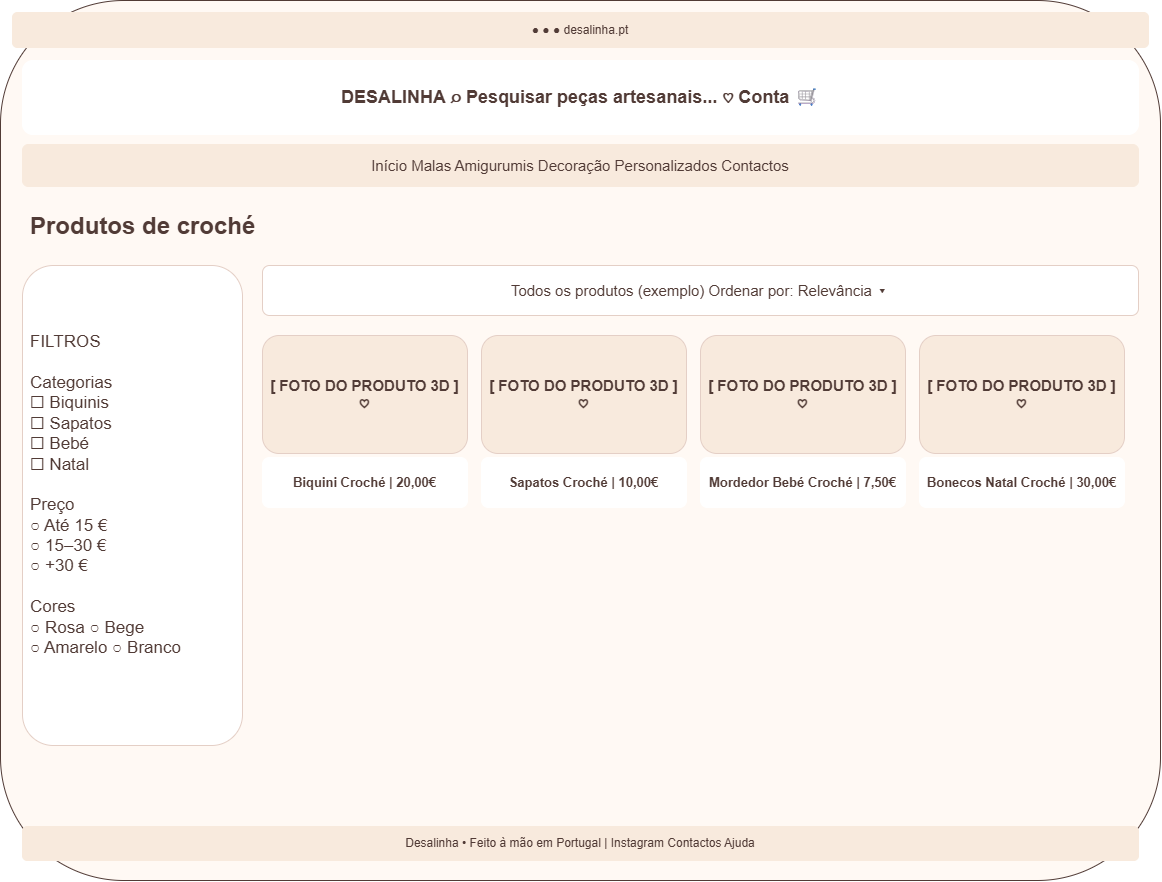

The diagram above was exported from draw.io. Its source (the exported page's mxGraphModel, read from the mxfile embedded in the PNG):
<mxGraphModel dx="1695" dy="921" grid="1" gridSize="10" guides="1" tooltips="1" connect="1" arrows="1" fold="1" page="1" pageScale="1" pageWidth="1600" pageHeight="1600" math="0" shadow="0">
  <root>
    <mxCell id="0" />
    <mxCell id="1" parent="0" />
    <mxCell id="2" parent="1" style="rounded=1;whiteSpace=wrap;html=1;arcSize=14;fillColor=#FFF9F4;strokeColor=#513B36;fontColor=#513B36;fontSize=15;fontStyle=0;align=center;verticalAlign=middle;spacing=8;shadow=0;" value="" vertex="1">
      <mxGeometry height="880" width="1160" x="140" y="90" as="geometry" />
    </mxCell>
    <mxCell id="3" parent="1" style="rounded=1;whiteSpace=wrap;html=1;arcSize=14;fillColor=#F8EADD;strokeColor=#F8EADD;fontColor=#513B36;fontSize=12;fontStyle=0;align=center;verticalAlign=middle;spacing=8;shadow=0;" value="●   ●   ●                                    desalinha.pt" vertex="1">
      <mxGeometry height="35" width="1136" x="152" y="102" as="geometry" />
    </mxCell>
    <mxCell id="4" parent="1" style="rounded=1;whiteSpace=wrap;html=1;arcSize=14;fillColor=#FFFFFF;strokeColor=#FFFFFF;fontColor=#513B36;fontSize=18;fontStyle=1;align=center;verticalAlign=middle;spacing=8;shadow=0;" value="DESALINHA          ⌕ Pesquisar peças artesanais...            ♡    Conta    🛒" vertex="1">
      <mxGeometry height="74" width="1116" x="162" y="150" as="geometry" />
    </mxCell>
    <mxCell id="5" parent="1" style="rounded=1;whiteSpace=wrap;html=1;arcSize=14;fillColor=#F8EADD;strokeColor=#F8EADD;fontColor=#513B36;fontSize=15;fontStyle=0;align=center;verticalAlign=middle;spacing=8;shadow=0;" value="Início          Malas          Amigurumis          Decoração          Personalizados          Contactos" vertex="1">
      <mxGeometry height="42" width="1116" x="162" y="234" as="geometry" />
    </mxCell>
    <mxCell id="6" parent="1" style="rounded=0;whiteSpace=wrap;html=1;arcSize=14;fillColor=#FFF9F4;strokeColor=#FFF9F4;fontColor=#513B36;fontSize=24;fontStyle=1;align=left;verticalAlign=middle;spacing=8;shadow=0;" value="Produtos de croché" vertex="1">
      <mxGeometry height="42" width="900" x="162" y="295" as="geometry" />
    </mxCell>
    <mxCell id="7" parent="1" style="rounded=1;whiteSpace=wrap;html=1;arcSize=14;fillColor=#FFFFFF;strokeColor=#E4CFC6;fontColor=#513B36;fontSize=17;fontStyle=0;align=left;verticalAlign=middle;spacing=8;shadow=0;" value="FILTROS&lt;br&gt;&lt;br&gt;Categorias&lt;br&gt;☐ Biquinis&lt;br&gt;☐ Sapatos&lt;br&gt;☐ Bebé&lt;br&gt;☐ Natal&lt;br&gt;&lt;br&gt;Preço&lt;br&gt;○ Até 15 €&lt;br&gt;○ 15–30 €&lt;br&gt;○ +30 €&lt;br&gt;&lt;br&gt;Cores&lt;br&gt;○ Rosa  ○ Bege&lt;div&gt;○ Amarelo ○ Branco&lt;div&gt;&lt;br&gt;&lt;/div&gt;&lt;/div&gt;" vertex="1">
      <mxGeometry height="480" width="220" x="162" y="355" as="geometry" />
    </mxCell>
    <mxCell id="8" parent="1" style="rounded=1;whiteSpace=wrap;html=1;arcSize=14;fillColor=#FFFFFF;strokeColor=#E4CFC6;fontColor=#513B36;fontSize=15;fontStyle=0;align=center;verticalAlign=middle;spacing=8;shadow=0;" value="Todos os produtos (exemplo)                       Ordenar por: Relevância  ▾" vertex="1">
      <mxGeometry height="50" width="876" x="402" y="355" as="geometry" />
    </mxCell>
    <mxCell id="9" parent="1" style="rounded=1;whiteSpace=wrap;html=1;arcSize=14;fillColor=#F8EADD;strokeColor=#E4CFC6;fontColor=#513B36;fontSize=15;fontStyle=1;align=center;verticalAlign=middle;spacing=8;shadow=0;" value="[ FOTO DO PRODUTO 3D ]&#10;♡" vertex="1">
      <mxGeometry height="118" width="205" x="402" y="425" as="geometry" />
    </mxCell>
    <mxCell id="10" parent="1" style="rounded=1;whiteSpace=wrap;html=1;arcSize=14;fillColor=#FFFFFF;strokeColor=#FFFFFF;fontColor=#513B36;fontSize=13;fontStyle=1;align=center;verticalAlign=middle;spacing=8;shadow=0;" value="Biquini Croché | 20,00€" vertex="1">
      <mxGeometry height="50" width="205" x="402" y="547" as="geometry" />
    </mxCell>
    <mxCell id="11" parent="1" style="rounded=1;whiteSpace=wrap;html=1;arcSize=14;fillColor=#F8EADD;strokeColor=#E4CFC6;fontColor=#513B36;fontSize=15;fontStyle=1;align=center;verticalAlign=middle;spacing=8;shadow=0;" value="[ FOTO DO PRODUTO 3D ]&#10;♡" vertex="1">
      <mxGeometry height="118" width="205" x="621" y="425" as="geometry" />
    </mxCell>
    <mxCell id="12" parent="1" style="rounded=1;whiteSpace=wrap;html=1;arcSize=14;fillColor=#FFFFFF;strokeColor=#FFFFFF;fontColor=#513B36;fontSize=13;fontStyle=1;align=center;verticalAlign=middle;spacing=8;shadow=0;" value="Sapatos Croché | 10,00€" vertex="1">
      <mxGeometry height="50" width="205" x="621" y="547" as="geometry" />
    </mxCell>
    <mxCell id="13" parent="1" style="rounded=1;whiteSpace=wrap;html=1;arcSize=14;fillColor=#F8EADD;strokeColor=#E4CFC6;fontColor=#513B36;fontSize=15;fontStyle=1;align=center;verticalAlign=middle;spacing=8;shadow=0;" value="[ FOTO DO PRODUTO 3D ]&#10;♡" vertex="1">
      <mxGeometry height="118" width="205" x="840" y="425" as="geometry" />
    </mxCell>
    <mxCell id="14" parent="1" style="rounded=1;whiteSpace=wrap;html=1;arcSize=14;fillColor=#FFFFFF;strokeColor=#FFFFFF;fontColor=#513B36;fontSize=13;fontStyle=1;align=center;verticalAlign=middle;spacing=8;shadow=0;" value="Mordedor Bebé Croché | 7,50€" vertex="1">
      <mxGeometry height="50" width="205" x="840" y="547" as="geometry" />
    </mxCell>
    <mxCell id="15" parent="1" style="rounded=1;whiteSpace=wrap;html=1;arcSize=14;fillColor=#F8EADD;strokeColor=#E4CFC6;fontColor=#513B36;fontSize=15;fontStyle=1;align=center;verticalAlign=middle;spacing=8;shadow=0;" value="[ FOTO DO PRODUTO 3D ]&#10;♡" vertex="1">
      <mxGeometry height="118" width="205" x="1059" y="425" as="geometry" />
    </mxCell>
    <mxCell id="16" parent="1" style="rounded=1;whiteSpace=wrap;html=1;arcSize=14;fillColor=#FFFFFF;strokeColor=#FFFFFF;fontColor=#513B36;fontSize=13;fontStyle=1;align=center;verticalAlign=middle;spacing=8;shadow=0;" value="Bonecos Natal Croché | 30,00€" vertex="1">
      <mxGeometry height="50" width="205" x="1059" y="547" as="geometry" />
    </mxCell>
    <mxCell id="17" parent="1" style="rounded=1;whiteSpace=wrap;html=1;arcSize=14;fillColor=#F8EADD;strokeColor=#F8EADD;fontColor=#513B36;fontSize=12;fontStyle=0;align=center;verticalAlign=middle;spacing=8;shadow=0;" value="Desalinha  •  Feito à mão em Portugal     |     Instagram     Contactos     Ajuda" vertex="1">
      <mxGeometry height="34" width="1116" x="162" y="916" as="geometry" />
    </mxCell>
  </root>
</mxGraphModel>